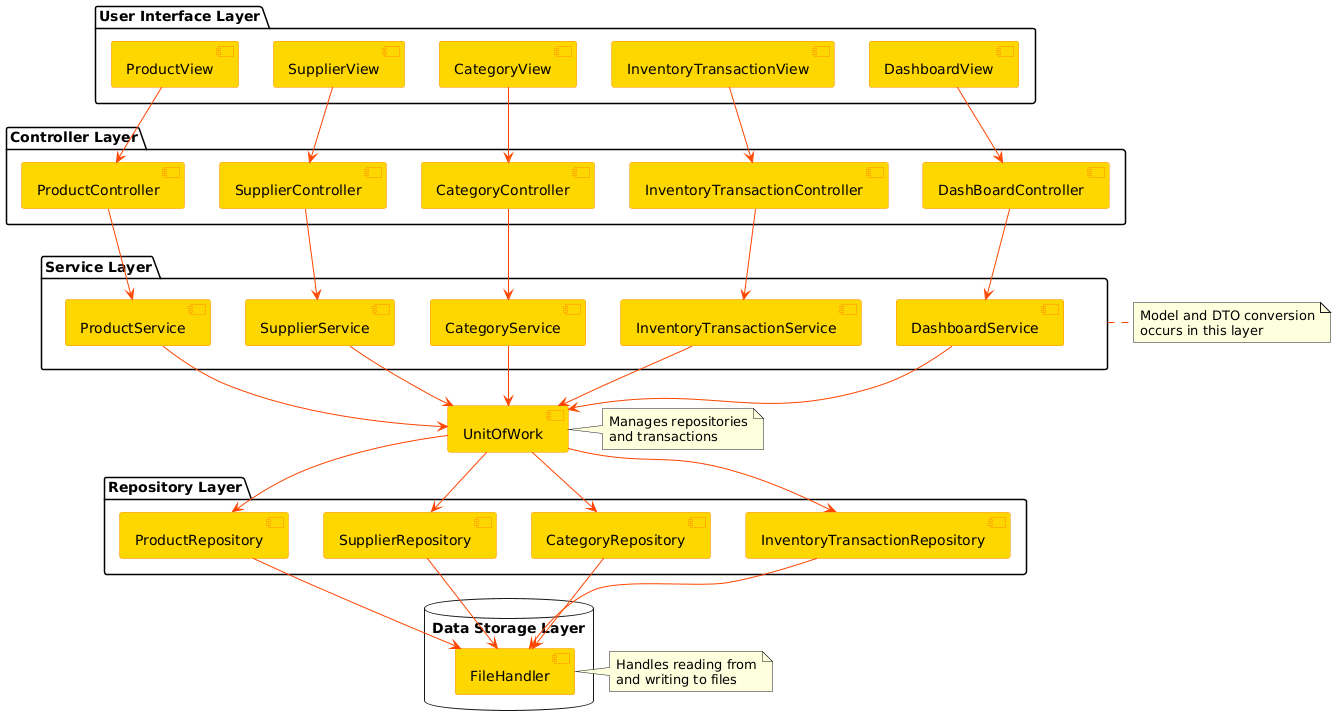

The diagram above was rendered by PlantUML. Its source (embedded in the PNG):
@startuml
skinparam component {
FontColor black
BackgroundColor #FFD700
BorderColor #FF8C00
ArrowColor #FF4500
}
package "User Interface Layer" {
[ProductView]
[SupplierView]
[CategoryView]
[InventoryTransactionView]
[DashboardView]
}
package "Controller Layer" {
[ProductController]
[SupplierController]
[CategoryController]
[InventoryTransactionController]
[DashBoardController]
}
package "Service Layer" {
[ProductService]
[SupplierService]
[CategoryService]
[InventoryTransactionService]
[DashboardService]
}
package "Repository Layer" {
[ProductRepository]
[SupplierRepository]
[CategoryRepository]
[InventoryTransactionRepository]
}
database "Data Storage Layer" {
[FileHandler]
}
[UnitOfWork]
' Connections
ProductView --> ProductController
SupplierView --> SupplierController
CategoryView --> CategoryController
InventoryTransactionView --> InventoryTransactionController
DashboardView --> DashBoardController
ProductController --> ProductService
SupplierController --> SupplierService
CategoryController --> CategoryService
InventoryTransactionController --> InventoryTransactionService
DashBoardController --> DashboardService
ProductService --> UnitOfWork
SupplierService --> UnitOfWork
CategoryService --> UnitOfWork
InventoryTransactionService --> UnitOfWork
DashboardService --> UnitOfWork
UnitOfWork --> ProductRepository
UnitOfWork --> SupplierRepository
UnitOfWork --> CategoryRepository
UnitOfWork --> InventoryTransactionRepository
ProductRepository --> FileHandler
SupplierRepository --> FileHandler
CategoryRepository --> FileHandler
InventoryTransactionRepository --> FileHandler
note right of UnitOfWork
Manages repositories
and transactions
end note
note right of FileHandler
Handles reading from
and writing to files
end note
note right of "Service Layer"
Model and DTO conversion
occurs in this layer
end note
@enduml